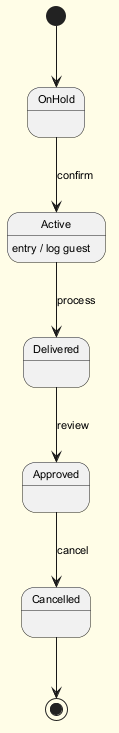

The diagram above was rendered by PlantUML. Its source (embedded in the PNG):
@startuml
skinparam backgroundColor #FFFDE7
skinparam classBackgroundColor #FFF9C4
skinparam classBorderColor #F57F17
skinparam defaultFontSize 11
[*] --> OnHold
OnHold --> Active : confirm
Active --> Delivered : process
Active : entry / log guest
Delivered --> Approved : review
Approved --> Cancelled : cancel
Cancelled --> [*]
@enduml